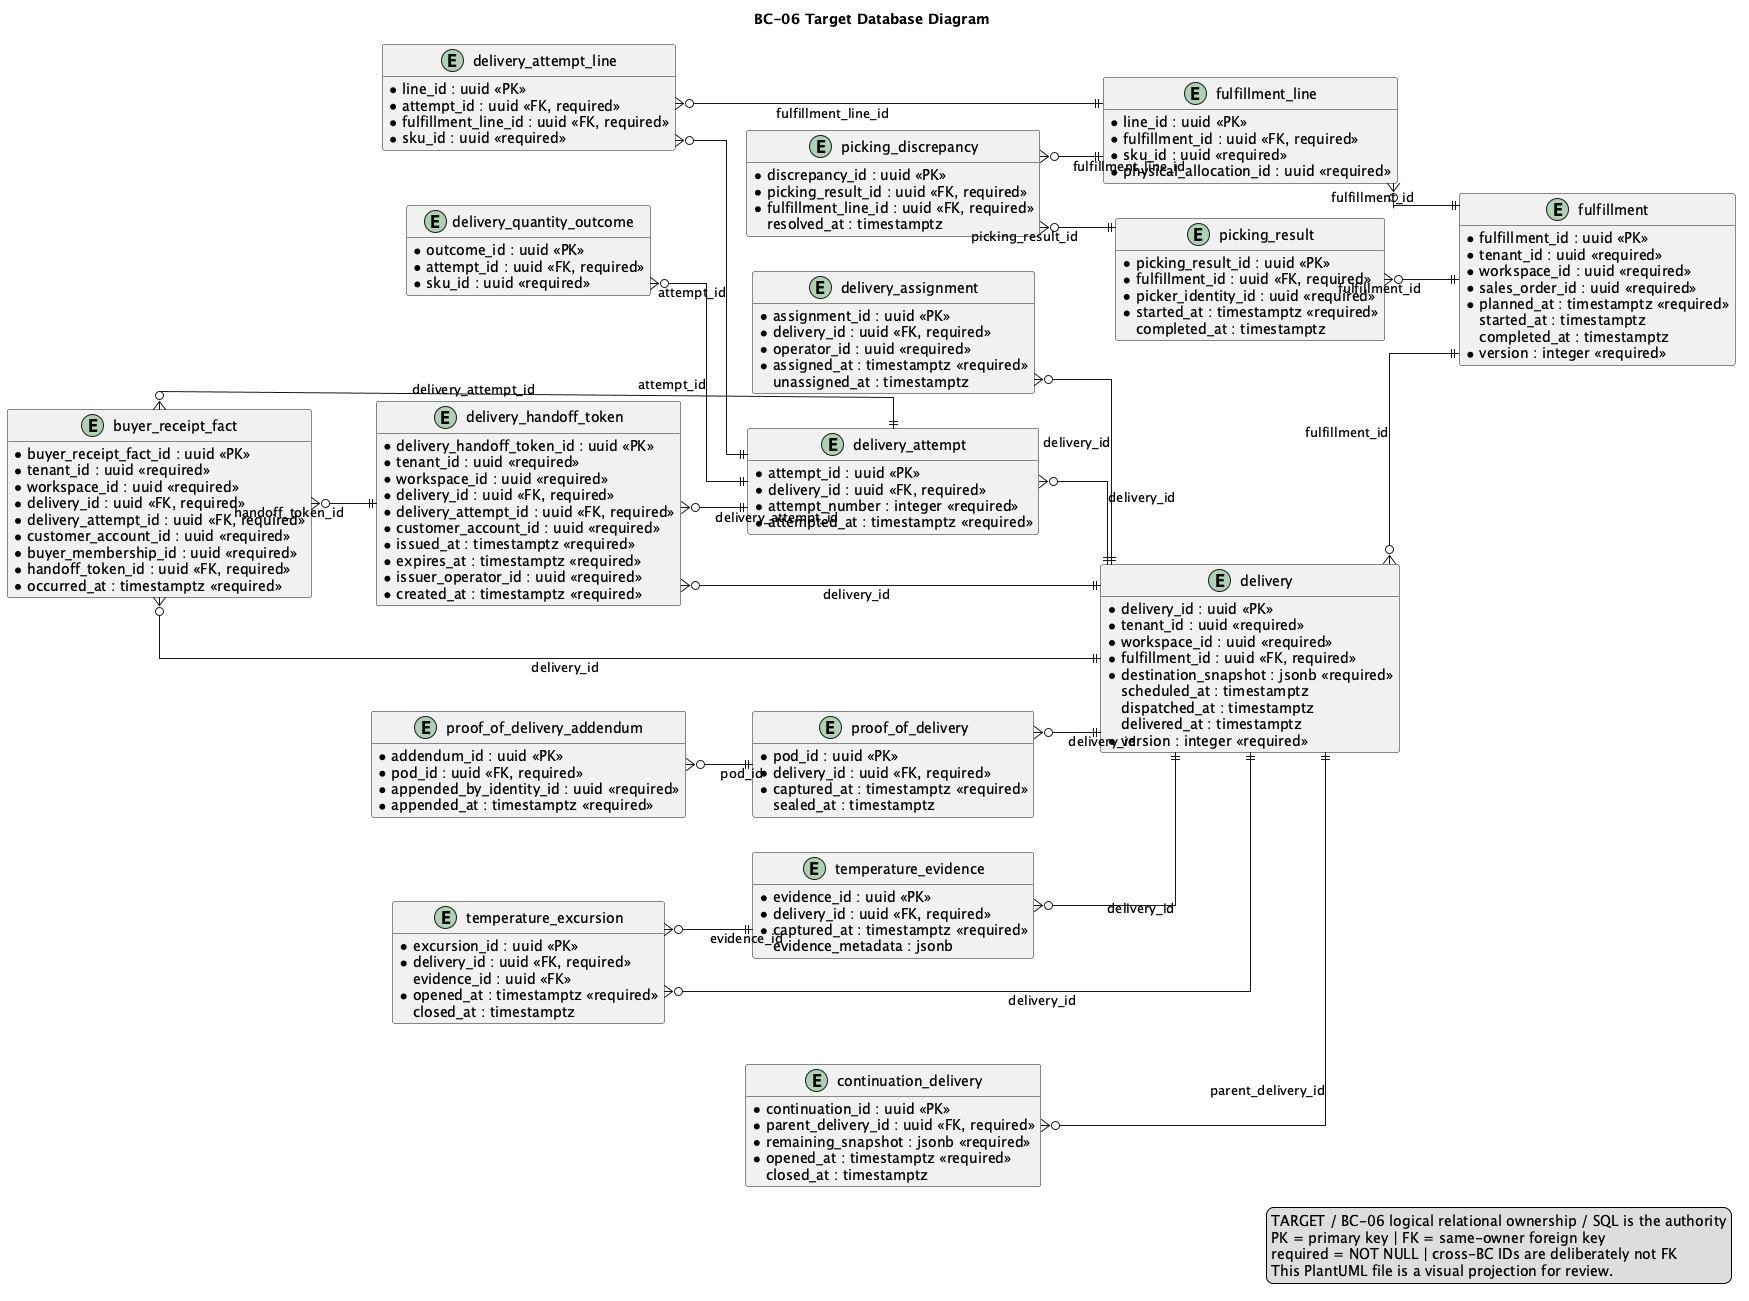

The diagram above was rendered by PlantUML. Its source (embedded in the PNG):
@startuml
title BC-06 Target Database Diagram
left to right direction
hide methods
skinparam shadowing false
skinparam linetype ortho
skinparam entity {
  BackgroundColor #F8FAFC
  BorderColor #334155
  FontColor #0F172A
}

entity "fulfillment" as t_fulfillment {
  * fulfillment_id : uuid <<PK>>
  * tenant_id : uuid <<required>>
  * workspace_id : uuid <<required>>
  * sales_order_id : uuid <<required>>
  * status : varchar(32) <<required>>
  * planned_at : timestamptz <<required>>
    started_at : timestamptz
    completed_at : timestamptz
  * version : integer <<required>>
}

entity "fulfillment_line" as t_fulfillment_line {
  * line_id : uuid <<PK>>
  * fulfillment_id : uuid <<FK, required>>
  * sku_id : uuid <<required>>
  * physical_allocation_id : uuid <<required>>
  * planned_quantity : numeric(19,6) <<required>>
  * picked_quantity : numeric(19,6) <<required>>
}

entity "picking_result" as t_picking_result {
  * picking_result_id : uuid <<PK>>
  * fulfillment_id : uuid <<FK, required>>
  * status : varchar(32) <<required>>
  * picker_identity_id : uuid <<required>>
  * started_at : timestamptz <<required>>
    completed_at : timestamptz
}

entity "picking_discrepancy" as t_picking_discrepancy {
  * discrepancy_id : uuid <<PK>>
  * picking_result_id : uuid <<FK, required>>
  * fulfillment_line_id : uuid <<FK, required>>
  * kind : varchar(32) <<required>>
  * quantity : numeric(19,6) <<required>>
    resolution : varchar(500)
    resolved_at : timestamptz
}

entity "delivery" as t_delivery {
  * delivery_id : uuid <<PK>>
  * tenant_id : uuid <<required>>
  * workspace_id : uuid <<required>>
  * fulfillment_id : uuid <<FK, required>>
  * status : varchar(32) <<required>>
  * destination_snapshot : jsonb <<required>>
    scheduled_at : timestamptz
    dispatched_at : timestamptz
    delivered_at : timestamptz
  * version : integer <<required>>
}

entity "delivery_assignment" as t_delivery_assignment {
  * assignment_id : uuid <<PK>>
  * delivery_id : uuid <<FK, required>>
  * operator_id : uuid <<required>>
    vehicle_reference : varchar(120)
  * assigned_at : timestamptz <<required>>
    unassigned_at : timestamptz
}

entity "delivery_attempt" as t_delivery_attempt {
  * attempt_id : uuid <<PK>>
  * delivery_id : uuid <<FK, required>>
  * attempt_number : integer <<required>>
  * outcome : varchar(32) <<required>>
  * attempted_at : timestamptz <<required>>
    notes : varchar(1000)
}

entity "delivery_attempt_line" as t_delivery_attempt_line {
  * line_id : uuid <<PK>>
  * attempt_id : uuid <<FK, required>>
  * fulfillment_line_id : uuid <<FK, required>>
  * sku_id : uuid <<required>>
  * attempted_quantity : numeric(19,6) <<required>>
  * received_quantity : numeric(19,6) <<required>>
}

entity "delivery_quantity_outcome" as t_delivery_quantity_outcome {
  * outcome_id : uuid <<PK>>
  * attempt_id : uuid <<FK, required>>
  * sku_id : uuid <<required>>
  * fulfilled_quantity : numeric(19,6) <<required>>
  * short_quantity : numeric(19,6) <<required>>
    reason : varchar(500)
}

entity "delivery_handoff_token" as t_delivery_handoff_token {
  * delivery_handoff_token_id : uuid <<PK>>
  * tenant_id : uuid <<required>>
  * workspace_id : uuid <<required>>
  * delivery_id : uuid <<FK, required>>
  * delivery_attempt_id : uuid <<FK, required>>
  * customer_account_id : uuid <<required>>
  * token_hash : char(64) <<required>>
  * issued_at : timestamptz <<required>>
  * expires_at : timestamptz <<required>>
  * issuer_operator_id : uuid <<required>>
  * status : varchar(32) <<required>>
  * idempotency_key : varchar(160) <<required>>
  * created_at : timestamptz <<required>>
}

entity "buyer_receipt_fact" as t_buyer_receipt_fact {
  * buyer_receipt_fact_id : uuid <<PK>>
  * tenant_id : uuid <<required>>
  * workspace_id : uuid <<required>>
  * delivery_id : uuid <<FK, required>>
  * delivery_attempt_id : uuid <<FK, required>>
  * customer_account_id : uuid <<required>>
  * buyer_membership_id : uuid <<required>>
  * handoff_token_id : uuid <<FK, required>>
  * decision : varchar(32) <<required>>
  * driver_delivered_quantity : numeric(19,6) <<required>>
  * accepted_quantity : numeric(19,6) <<required>>
    reason : varchar(2000)
  * occurred_at : timestamptz <<required>>
  * idempotency_key : varchar(160) <<required>>
}

entity "proof_of_delivery" as t_proof_of_delivery {
  * pod_id : uuid <<PK>>
  * delivery_id : uuid <<FK, required>>
  * status : varchar(32) <<required>>
    recipient_name : varchar(200)
    signature_object_key : varchar(500)
  * captured_at : timestamptz <<required>>
    sealed_at : timestamptz
}

entity "proof_of_delivery_addendum" as t_proof_of_delivery_addendum {
  * addendum_id : uuid <<PK>>
  * pod_id : uuid <<FK, required>>
  * reason : varchar(500) <<required>>
    evidence_object_key : varchar(500)
  * appended_by_identity_id : uuid <<required>>
  * appended_at : timestamptz <<required>>
}

entity "temperature_evidence" as t_temperature_evidence {
  * evidence_id : uuid <<PK>>
  * delivery_id : uuid <<FK, required>>
  * captured_at : timestamptz <<required>>
  * temperature_celsius : numeric(8,3) <<required>>
  * source : varchar(80) <<required>>
    evidence_metadata : jsonb
}

entity "temperature_excursion" as t_temperature_excursion {
  * excursion_id : uuid <<PK>>
  * delivery_id : uuid <<FK, required>>
    evidence_id : uuid <<FK>>
  * status : varchar(32) <<required>>
  * reason : varchar(500) <<required>>
  * opened_at : timestamptz <<required>>
    closed_at : timestamptz
}

entity "continuation_delivery" as t_continuation_delivery {
  * continuation_id : uuid <<PK>>
  * parent_delivery_id : uuid <<FK, required>>
  * status : varchar(32) <<required>>
  * remaining_snapshot : jsonb <<required>>
  * opened_at : timestamptz <<required>>
    closed_at : timestamptz
}

t_fulfillment_line }o--|| t_fulfillment : fulfillment_id
t_picking_result }o--|| t_fulfillment : fulfillment_id
t_picking_discrepancy }o--|| t_picking_result : picking_result_id
t_picking_discrepancy }o--|| t_fulfillment_line : fulfillment_line_id
t_delivery }o--|| t_fulfillment : fulfillment_id
t_delivery_assignment }o--|| t_delivery : delivery_id
t_delivery_attempt }o--|| t_delivery : delivery_id
t_delivery_attempt_line }o--|| t_delivery_attempt : attempt_id
t_delivery_attempt_line }o--|| t_fulfillment_line : fulfillment_line_id
t_delivery_quantity_outcome }o--|| t_delivery_attempt : attempt_id
t_delivery_handoff_token }o--|| t_delivery : delivery_id
t_delivery_handoff_token }o--|| t_delivery_attempt : delivery_attempt_id
t_buyer_receipt_fact }o--|| t_delivery : delivery_id
t_buyer_receipt_fact }o--|| t_delivery_attempt : delivery_attempt_id
t_buyer_receipt_fact }o--|| t_delivery_handoff_token : handoff_token_id
t_proof_of_delivery }o--|| t_delivery : delivery_id
t_proof_of_delivery_addendum }o--|| t_proof_of_delivery : pod_id
t_temperature_evidence }o--|| t_delivery : delivery_id
t_temperature_excursion }o--|| t_delivery : delivery_id
t_temperature_excursion }o--|| t_temperature_evidence : evidence_id
t_continuation_delivery }o--|| t_delivery : parent_delivery_id

legend right
TARGET / BC-06 logical relational ownership / SQL is the authority
PK = primary key | FK = same-owner foreign key
required = NOT NULL | cross-BC IDs are deliberately not FK
This PlantUML file is a visual projection for review.
endlegend
@enduml